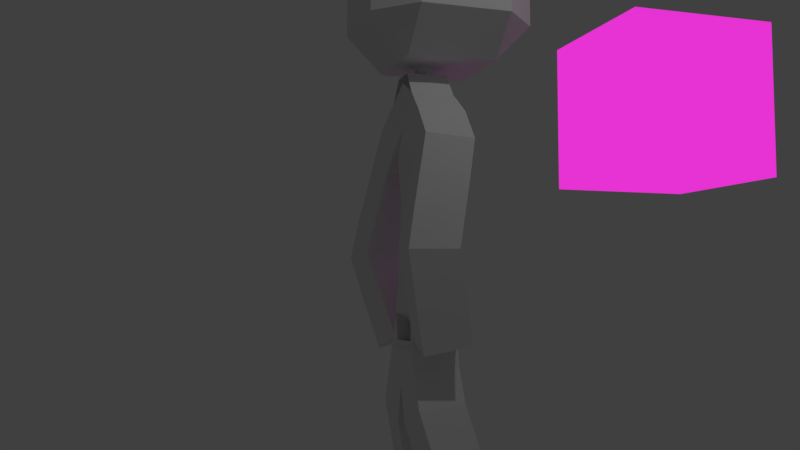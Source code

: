 # Source: character.blend  (saved by Blender 2.79.0; exported with 4.5.12 LTS)
import bpy
from mathutils import Matrix  # noqa: F401  (used for matrix-valued properties, if any)

bpy.ops.wm.read_factory_settings(use_empty=True)
scene = bpy.context.scene
scene.name = 'Scene'

# ---- collections
col_collection_1 = bpy.data.collections.new('Collection 1'); scene.collection.children.link(col_collection_1)

# ---- materials (node trees are filled in below, after node groups)
mat_material_001 = bpy.data.materials.new('Material.001')
mat_material_001.alpha_threshold = 0.0
mat_material_001.roughness = 0.5

# ---- material node trees
mat_material_001.use_nodes = True; mat_material_001.node_tree.nodes.clear()
_N = mat_material_001.node_tree.nodes; _L = mat_material_001.node_tree.links
n0 = _N.new('ShaderNodeOutputMaterial'); n0.name = 'Material Output'; n0.location = (300, 300)
n1 = _N.new('ShaderNodeEmission'); n1.name = 'Emission'; n1.location = (10, 300)
n1.inputs[0].default_value = (0.8, 0.03254, 0.6516, 1.0)
_L.new(n1.outputs[0], n0.inputs[0])
n0.is_active_output = True

# ---- world
world_world = bpy.data.worlds.new('World'); scene.world = world_world
world_world.color = (0.05088, 0.05088, 0.05088)
world_world.use_sun_shadow = False
world_world.sun_shadow_jitter_overblur = 0.0
world_world.cycles.sampling_method = 'MANUAL'

# ---- cameras
cam_camera = bpy.data.cameras.new('Camera')
cam_camera.clip_end = 100.0
cam_camera.lens = 35.0
cam_camera.sensor_width = 32.0
cam_camera.sensor_height = 18.0
cam_camera.ortho_scale = 7.314
cam_camera.dof.focus_distance = 0.0

# ---- lights
light_lamp = bpy.data.lights.new('Lamp', 'POINT')
light_lamp.transmission_factor = 0.0
light_lamp.cutoff_distance = 30.0
light_lamp.energy = 100.0
light_lamp.shadow_buffer_clip_start = 1.001
light_lamp.shadow_soft_size = 0.1
light_lamp.shadow_maximum_resolution = 0.006
light_lamp.use_absolute_resolution = True

# ---- meshes
me_cube_002 = bpy.data.meshes.new('Cube.002')
me_cube_002.from_pydata([(-1.0, -1.0, -1.0), (-1.0, -1.0, 1.0), (-1.0, 1.0, -1.0), (-1.0, 1.0, 1.0), (1.0, -1.0, -1.0), (1.0, -1.0, 1.0), (1.0, 1.0, -1.0), (1.0, 1.0, 1.0)], [], [(0, 1, 3, 2), (2, 3, 7, 6), (6, 7, 5, 4), (4, 5, 1, 0), (2, 6, 4, 0), (7, 3, 1, 5)])
me_cube_002.materials.append(mat_material_001)
me_cube_002.use_remesh_preserve_volume = False
me_cube_002.use_remesh_preserve_attributes = False
me_cube_002.use_mirror_vertex_groups = False
me_cube_002.update()
me_cube_001 = bpy.data.meshes.new('Cube.001')
me_cube_001.from_pydata([(-1.0, -1.0, -1.0), (-1.0, -1.0, 1.0), (-1.0, 1.0, -1.0), (-1.0, 1.0, 1.0), (1.0, -1.0, -1.0), (1.0, -1.0, 1.0), (1.0, 1.0, -1.0), (1.0, 1.0, 1.0)], [], [(0, 1, 3, 2), (2, 3, 7, 6), (6, 7, 5, 4), (4, 5, 1, 0), (2, 6, 4, 0), (7, 3, 1, 5)])
me_cube_001.use_remesh_preserve_volume = False
me_cube_001.use_remesh_preserve_attributes = False
me_cube_001.use_mirror_vertex_groups = False
me_cube_001.update()
me_plane = bpy.data.meshes.new('Plane')
me_plane.from_pydata([(0.0, 0.0, -0.05821), (0.693, -0.02352, 1.921), (0.0, 0.0, 2.663), (0.0, 0.0, 0.0), (0.8586, -0.241, 0.9262), (0.5724, 2.612e-07, 0.00618), (0.3353, 6.517e-08, -0.7282), (0.5429, 0.2036, -1.528), (0.5177, -0.09582, -2.956), (0.5177, 3.972e-07, -2.956), (0.5177, 0.5867, -2.956), (0.0, 0.0814, 1.471), (0.0, 0.0, 0.0), (0.0, 0.0407, 0.5408), (-0.02297, 0.001429, 2.697), (-0.02297, 0.001429, 2.697), (-0.02297, 0.001429, 2.974), (-0.02297, -0.04202, 2.911), (-0.02297, -0.04202, 3.078), (-0.02297, -0.04202, 3.078), (-0.02297, -0.04202, 3.078), (-0.07111, 0.003895, 2.868)], [(2, 1), (11, 2), (12, 3), (3, 6), (6, 7), (7, 8), (8, 9), (9, 10), (13, 11), (0, 12), (3, 13), (1, 4), (4, 5), (2, 14), (14, 15), (15, 16), (16, 17), (17, 18), (18, 19), (19, 20), (20, 21)], [])
me_plane.use_remesh_preserve_volume = False
me_plane.use_remesh_preserve_attributes = False
me_plane.use_mirror_vertex_groups = False
me_plane.update()

# ---- objects
ob_cube_001 = bpy.data.objects.new('Cube.001', me_cube_002)
ob_cube = bpy.data.objects.new('Cube', me_cube_001)
ob_plane = bpy.data.objects.new('Plane', me_plane)
ob_lamp = bpy.data.objects.new('Lamp', light_lamp)
ob_camera = bpy.data.objects.new('Camera', cam_camera)

# ---- transforms, parenting, visibility, modifiers, constraints
ob_cube_001.location = (-1.201, 3.794, 2.953)
ob_cube_001.lineart.crease_threshold = 0.0
ob_cube.location = (0.01752, 0.1548, 3.82)
ob_cube.scale = (0.886, 0.886, 0.886)
ob_cube.lineart.crease_threshold = 0.0
_m = ob_cube.modifiers.new('Bevel', 'BEVEL')
_m.width = 0.455
_m.width_pct = 0.455
_m.limit_method = 'NONE'
_m.spread = 0.0
ob_plane.location = (0.0, 0.0, 0.0)
ob_plane.lineart.crease_threshold = 0.0
_m = ob_plane.modifiers.new('Mirror', 'MIRROR')
_m = ob_plane.modifiers.new('Skin', 'SKIN')
ob_lamp.location = (4.076, 1.005, 5.904)
ob_lamp.rotation_euler = (0.6503, 0.05522, 1.866)
ob_lamp.lock_rotations_4d = False
ob_lamp.empty_display_type = 'ARROWS'
ob_lamp.color = (0.0, 0.0, 0.0, 0.0)
ob_lamp.lineart.crease_threshold = 0.0
ob_camera.location = (8.814, -3.063, 0.4981)
ob_camera.rotation_euler = (1.648, 1.999e-07, 1.263)
ob_camera.lock_rotations_4d = False
ob_camera.empty_display_type = 'ARROWS'
ob_camera.color = (0.0, 0.0, 0.0, 0.0)
ob_camera.display_type = 'WIRE'
ob_camera.lineart.crease_threshold = 0.0

# ---- collection membership
col_collection_1.objects.link(ob_cube_001)
col_collection_1.objects.link(ob_cube)
col_collection_1.objects.link(ob_plane)
col_collection_1.objects.link(ob_lamp)
col_collection_1.objects.link(ob_camera)

# ---- scene / render settings (as saved in the file)
scene.camera = ob_camera
scene.frame_start = 1; scene.frame_end = 250; scene.frame_set(1)
scene.render.engine = 'CYCLES'
scene.render.resolution_percentage = 50
scene.render.dither_intensity = 0.0
scene.cycles.use_denoising = False
scene.cycles.samples = 128
scene.cycles.sampling_pattern = 'TABULATED_SOBOL'
scene.cycles.use_adaptive_sampling = False
scene.cycles.use_light_tree = False
scene.cycles.blur_glossy = 0.0
scene.cycles.sample_clamp_indirect = 0.0
scene.view_settings.view_transform = 'Standard'
bpy.context.view_layer.update()
